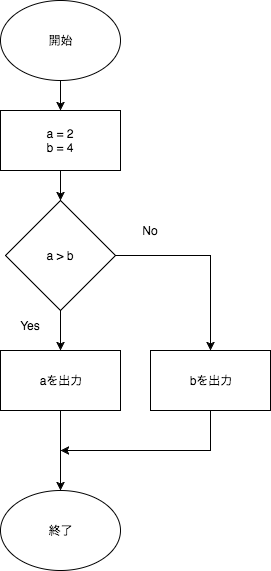

The diagram above was exported from draw.io. Its source (the exported page's mxGraphModel, read from the mxfile embedded in the PNG):
<mxGraphModel dx="790" dy="498" grid="1" gridSize="10" guides="1" tooltips="1" connect="1" arrows="1" fold="1" page="1" pageScale="1" pageWidth="826" pageHeight="1169" background="#ffffff" math="0" shadow="0">
  <root>
    <mxCell id="0" />
    <mxCell id="1" parent="0" />
    <mxCell id="7" value="" style="edgeStyle=orthogonalEdgeStyle;rounded=0;html=1;jettySize=auto;orthogonalLoop=1;" edge="1" parent="1" source="2">
      <mxGeometry relative="1" as="geometry">
        <mxPoint x="70" y="120" as="targetPoint" />
      </mxGeometry>
    </mxCell>
    <mxCell id="2" value="開始" style="ellipse;whiteSpace=wrap;html=1;" vertex="1" parent="1">
      <mxGeometry x="10" y="10" width="120" height="80" as="geometry" />
    </mxCell>
    <mxCell id="5" style="edgeStyle=orthogonalEdgeStyle;rounded=0;html=1;exitX=0.5;exitY=0;entryX=0.5;entryY=0;jettySize=auto;orthogonalLoop=1;" edge="1" parent="1">
      <mxGeometry relative="1" as="geometry">
        <mxPoint x="70" y="170" as="sourcePoint" />
        <mxPoint x="70" y="170" as="targetPoint" />
      </mxGeometry>
    </mxCell>
    <mxCell id="11" style="edgeStyle=orthogonalEdgeStyle;rounded=0;html=1;jettySize=auto;orthogonalLoop=1;" edge="1" parent="1" source="10">
      <mxGeometry relative="1" as="geometry">
        <mxPoint x="70" y="210" as="targetPoint" />
      </mxGeometry>
    </mxCell>
    <mxCell id="10" value="a = 2&lt;div&gt;b = 4&lt;/div&gt;" style="whiteSpace=wrap;html=1;" vertex="1" parent="1">
      <mxGeometry x="10" y="120" width="120" height="60" as="geometry" />
    </mxCell>
    <mxCell id="14" value="" style="edgeStyle=orthogonalEdgeStyle;rounded=0;html=1;jettySize=auto;orthogonalLoop=1;" edge="1" parent="1" source="12">
      <mxGeometry relative="1" as="geometry">
        <mxPoint x="70" y="360" as="targetPoint" />
      </mxGeometry>
    </mxCell>
    <mxCell id="18" value="" style="edgeStyle=orthogonalEdgeStyle;rounded=0;html=1;jettySize=auto;orthogonalLoop=1;entryX=0.5;entryY=0;" edge="1" parent="1" source="12" target="21">
      <mxGeometry relative="1" as="geometry">
        <mxPoint x="200" y="360" as="targetPoint" />
        <Array as="points">
          <mxPoint x="220" y="265" />
        </Array>
      </mxGeometry>
    </mxCell>
    <mxCell id="12" value="a &amp;gt; b" style="rhombus;whiteSpace=wrap;html=1;" vertex="1" parent="1">
      <mxGeometry x="15" y="210" width="110" height="110" as="geometry" />
    </mxCell>
    <mxCell id="23" value="" style="edgeStyle=orthogonalEdgeStyle;rounded=0;html=1;jettySize=auto;orthogonalLoop=1;" edge="1" parent="1" source="15">
      <mxGeometry relative="1" as="geometry">
        <mxPoint x="70" y="500" as="targetPoint" />
      </mxGeometry>
    </mxCell>
    <mxCell id="15" value="aを出力" style="whiteSpace=wrap;html=1;" vertex="1" parent="1">
      <mxGeometry x="10" y="360" width="120" height="60" as="geometry" />
    </mxCell>
    <mxCell id="16" value="Yes" style="text;html=1;strokeColor=none;fillColor=none;align=center;verticalAlign=middle;whiteSpace=wrap;" vertex="1" parent="1">
      <mxGeometry x="20" y="325" width="40" height="20" as="geometry" />
    </mxCell>
    <mxCell id="19" style="edgeStyle=orthogonalEdgeStyle;rounded=0;html=1;exitX=0.5;exitY=0;entryX=0.5;entryY=0;jettySize=auto;orthogonalLoop=1;" edge="1" parent="1" source="16" target="16">
      <mxGeometry relative="1" as="geometry" />
    </mxCell>
    <mxCell id="20" value="No" style="text;html=1;strokeColor=none;fillColor=none;align=center;verticalAlign=middle;whiteSpace=wrap;" vertex="1" parent="1">
      <mxGeometry x="140" y="230" width="40" height="20" as="geometry" />
    </mxCell>
    <mxCell id="25" value="" style="edgeStyle=orthogonalEdgeStyle;rounded=0;html=1;jettySize=auto;orthogonalLoop=1;" edge="1" parent="1" source="21">
      <mxGeometry relative="1" as="geometry">
        <mxPoint x="70" y="460" as="targetPoint" />
        <Array as="points">
          <mxPoint x="220" y="460" />
          <mxPoint x="220" y="460" />
        </Array>
      </mxGeometry>
    </mxCell>
    <mxCell id="21" value="bを出力" style="whiteSpace=wrap;html=1;" vertex="1" parent="1">
      <mxGeometry x="160" y="360" width="120" height="60" as="geometry" />
    </mxCell>
    <mxCell id="26" value="終了" style="ellipse;whiteSpace=wrap;html=1;" vertex="1" parent="1">
      <mxGeometry x="10" y="500" width="120" height="80" as="geometry" />
    </mxCell>
  </root>
</mxGraphModel>